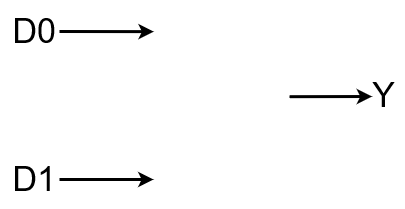

The diagram above was exported from draw.io. Its source (the exported page's mxGraphModel, read from the mxfile embedded in the PNG):
<mxGraphModel dx="2643" dy="501" grid="1" gridSize="1" guides="1" tooltips="1" connect="1" arrows="1" fold="1" page="1" pageScale="1" pageWidth="827" pageHeight="1169" math="0" shadow="0">
  <root>
    <mxCell id="0" />
    <mxCell id="1" parent="0" />
    <mxCell id="2" value="" style="endArrow=none;html=1;rounded=0;fontSize=12;entryX=0.5;entryY=0;entryDx=0;entryDy=0;startArrow=classic;startFill=1;fontFamily=Times New Roman;strokeColor=#000000;fontColor=#000000;strokeWidth=3;" edge="1" parent="1">
      <mxGeometry width="50" height="50" relative="1" as="geometry">
        <mxPoint x="-887.4163453379825" y="501.0039364141962" as="sourcePoint" />
        <mxPoint x="-969.9972515003996" y="501.18703598731315" as="targetPoint" />
      </mxGeometry>
    </mxCell>
    <mxCell id="3" value="" style="endArrow=none;html=1;rounded=0;fontSize=12;startArrow=classic;startFill=1;fontFamily=Times New Roman;strokeColor=#000000;fontColor=#000000;exitX=0.25;exitY=1;exitDx=0;exitDy=0;strokeWidth=3;" edge="1" parent="1">
      <mxGeometry width="50" height="50" relative="1" as="geometry">
        <mxPoint x="-1105.7119163582379" y="436.1407670983806" as="sourcePoint" />
        <mxPoint x="-1200" y="436" as="targetPoint" />
      </mxGeometry>
    </mxCell>
    <mxCell id="4" value="&lt;font style=&quot;font-size: 34px;&quot;&gt;Y&lt;/font&gt;" style="text;html=1;align=center;verticalAlign=middle;resizable=0;points=[];autosize=1;strokeColor=none;fillColor=none;fontColor=#000000;" vertex="1" parent="1">
      <mxGeometry x="-897.0026434700823" y="472.00017441705677" width="42" height="54" as="geometry" />
    </mxCell>
    <mxCell id="5" value="" style="endArrow=none;html=1;rounded=0;fontSize=12;startArrow=classic;startFill=1;fontFamily=Times New Roman;strokeColor=#000000;fontColor=#000000;exitX=0.25;exitY=1;exitDx=0;exitDy=0;strokeWidth=3;" edge="1" parent="1">
      <mxGeometry width="50" height="50" relative="1" as="geometry">
        <mxPoint x="-1106" y="584" as="sourcePoint" />
        <mxPoint x="-1200" y="584" as="targetPoint" />
      </mxGeometry>
    </mxCell>
    <mxCell id="6" value="&lt;font style=&quot;font-size: 34px;&quot;&gt;D1&lt;/font&gt;" style="text;html=1;strokeColor=none;fillColor=none;align=right;verticalAlign=middle;whiteSpace=wrap;rounded=0;fontColor=#000000;" vertex="1" parent="1">
      <mxGeometry x="-1259" y="553" width="58" height="60" as="geometry" />
    </mxCell>
    <mxCell id="7" value="&lt;font style=&quot;font-size: 34px;&quot;&gt;D0&lt;/font&gt;" style="text;html=1;strokeColor=none;fillColor=none;align=right;verticalAlign=middle;whiteSpace=wrap;rounded=0;fontColor=#000000;fontFamily=Helvetica;" vertex="1" parent="1">
      <mxGeometry x="-1259" y="405" width="58" height="60" as="geometry" />
    </mxCell>
  </root>
</mxGraphModel>